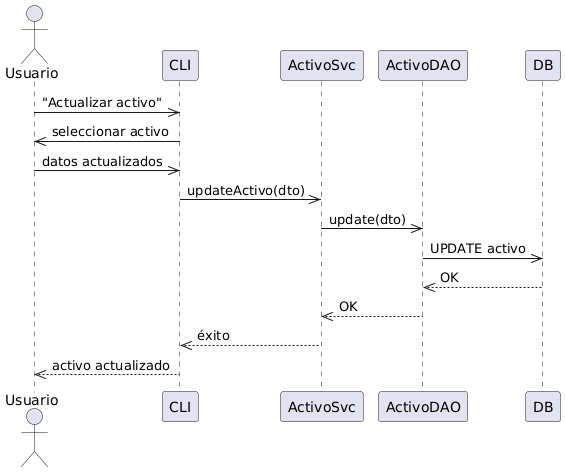

The diagram above was rendered by PlantUML. Its source (embedded in the PNG):
@startuml
actor Usuario
participant CLI
participant ActivoSvc
participant ActivoDAO
participant DB

Usuario ->> CLI : "Actualizar activo"
CLI ->> Usuario : seleccionar activo
Usuario ->> CLI : datos actualizados
CLI ->> ActivoSvc : updateActivo(dto)
ActivoSvc ->> ActivoDAO : update(dto)
ActivoDAO ->> DB : UPDATE activo
DB -->> ActivoDAO : OK
ActivoDAO -->> ActivoSvc : OK
ActivoSvc -->> CLI : éxito
CLI -->> Usuario : activo actualizado
@enduml